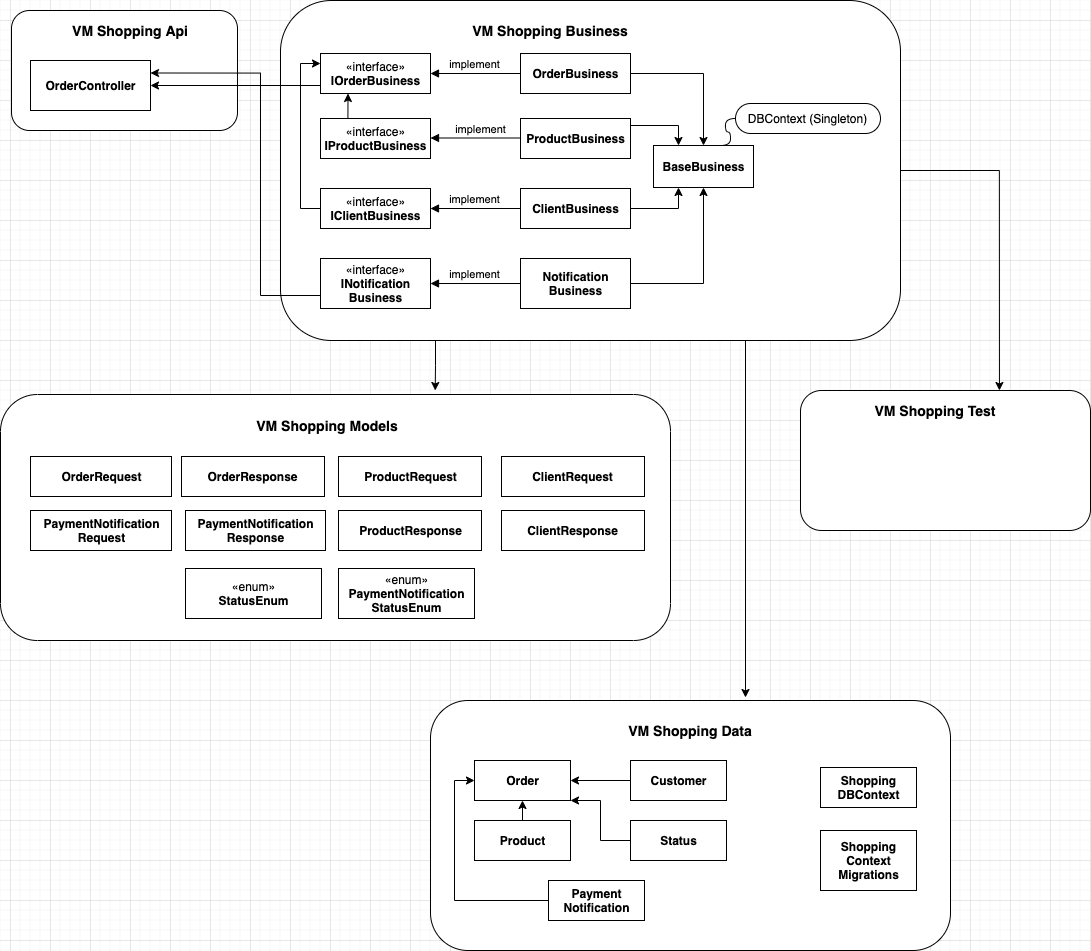

The diagram above was exported from draw.io. Its source (the exported page's mxGraphModel, read from the mxfile embedded in the PNG):
<mxGraphModel dx="1351" dy="730" grid="1" gridSize="10" guides="1" tooltips="1" connect="1" arrows="1" fold="1" page="1" pageScale="1" pageWidth="1169" pageHeight="827" math="0" shadow="0">
  <root>
    <mxCell id="0" />
    <mxCell id="1" parent="0" />
    <mxCell id="f7WH-H6PbsS0QJMdvcTT-1" value="" style="rounded=1;whiteSpace=wrap;html=1;" vertex="1" parent="1">
      <mxGeometry x="41" y="30" width="226" height="120" as="geometry" />
    </mxCell>
    <mxCell id="f7WH-H6PbsS0QJMdvcTT-3" value="&lt;b&gt;&lt;font style=&quot;font-size: 14px&quot;&gt;VM Shopping Api&lt;/font&gt;&lt;/b&gt;" style="text;html=1;strokeColor=none;fillColor=none;align=center;verticalAlign=middle;whiteSpace=wrap;rounded=0;" vertex="1" parent="1">
      <mxGeometry x="100" y="40" width="120" height="20" as="geometry" />
    </mxCell>
    <mxCell id="f7WH-H6PbsS0QJMdvcTT-4" value="&lt;b&gt;OrderController&lt;/b&gt;" style="html=1;" vertex="1" parent="1">
      <mxGeometry x="60" y="80" width="120" height="50" as="geometry" />
    </mxCell>
    <mxCell id="f7WH-H6PbsS0QJMdvcTT-48" style="edgeStyle=orthogonalEdgeStyle;rounded=0;orthogonalLoop=1;jettySize=auto;html=1;exitX=0.25;exitY=1;exitDx=0;exitDy=0;" edge="1" parent="1" source="f7WH-H6PbsS0QJMdvcTT-5">
      <mxGeometry relative="1" as="geometry">
        <mxPoint x="464.7142857142858" y="410" as="targetPoint" />
      </mxGeometry>
    </mxCell>
    <mxCell id="f7WH-H6PbsS0QJMdvcTT-52" style="edgeStyle=orthogonalEdgeStyle;rounded=0;orthogonalLoop=1;jettySize=auto;html=1;exitX=0.75;exitY=1;exitDx=0;exitDy=0;" edge="1" parent="1" source="f7WH-H6PbsS0QJMdvcTT-5">
      <mxGeometry relative="1" as="geometry">
        <mxPoint x="775" y="717" as="targetPoint" />
      </mxGeometry>
    </mxCell>
    <mxCell id="f7WH-H6PbsS0QJMdvcTT-71" style="edgeStyle=orthogonalEdgeStyle;rounded=0;orthogonalLoop=1;jettySize=auto;html=1;exitX=1;exitY=0.5;exitDx=0;exitDy=0;entryX=0.686;entryY=0;entryDx=0;entryDy=0;entryPerimeter=0;" edge="1" parent="1" source="f7WH-H6PbsS0QJMdvcTT-5" target="f7WH-H6PbsS0QJMdvcTT-69">
      <mxGeometry relative="1" as="geometry" />
    </mxCell>
    <mxCell id="f7WH-H6PbsS0QJMdvcTT-5" value="" style="rounded=1;whiteSpace=wrap;html=1;" vertex="1" parent="1">
      <mxGeometry x="310" y="20" width="620" height="340" as="geometry" />
    </mxCell>
    <mxCell id="f7WH-H6PbsS0QJMdvcTT-6" value="&lt;b&gt;&lt;font style=&quot;font-size: 14px&quot;&gt;VM Shopping Business&lt;/font&gt;&lt;/b&gt;" style="text;html=1;strokeColor=none;fillColor=none;align=center;verticalAlign=middle;whiteSpace=wrap;rounded=0;" vertex="1" parent="1">
      <mxGeometry x="490" y="40" width="180" height="20" as="geometry" />
    </mxCell>
    <mxCell id="f7WH-H6PbsS0QJMdvcTT-30" style="edgeStyle=orthogonalEdgeStyle;rounded=0;orthogonalLoop=1;jettySize=auto;html=1;exitX=1;exitY=0.5;exitDx=0;exitDy=0;entryX=0.5;entryY=0;entryDx=0;entryDy=0;" edge="1" parent="1" source="f7WH-H6PbsS0QJMdvcTT-7" target="f7WH-H6PbsS0QJMdvcTT-29">
      <mxGeometry relative="1" as="geometry" />
    </mxCell>
    <mxCell id="f7WH-H6PbsS0QJMdvcTT-7" value="&lt;b&gt;OrderBusiness&lt;/b&gt;" style="html=1;" vertex="1" parent="1">
      <mxGeometry x="550" y="73" width="110" height="40" as="geometry" />
    </mxCell>
    <mxCell id="f7WH-H6PbsS0QJMdvcTT-15" style="edgeStyle=orthogonalEdgeStyle;rounded=0;orthogonalLoop=1;jettySize=auto;html=1;exitX=0;exitY=0.5;exitDx=0;exitDy=0;entryX=1;entryY=0.5;entryDx=0;entryDy=0;" edge="1" parent="1" source="f7WH-H6PbsS0QJMdvcTT-9" target="f7WH-H6PbsS0QJMdvcTT-4">
      <mxGeometry relative="1" as="geometry">
        <Array as="points">
          <mxPoint x="350" y="105" />
        </Array>
      </mxGeometry>
    </mxCell>
    <mxCell id="f7WH-H6PbsS0QJMdvcTT-9" value="«interface»&lt;br&gt;&lt;b&gt;I&lt;/b&gt;&lt;b&gt;OrderBusiness&lt;/b&gt;" style="html=1;" vertex="1" parent="1">
      <mxGeometry x="350" y="73" width="110" height="40" as="geometry" />
    </mxCell>
    <mxCell id="f7WH-H6PbsS0QJMdvcTT-31" style="edgeStyle=orthogonalEdgeStyle;rounded=0;orthogonalLoop=1;jettySize=auto;html=1;exitX=1;exitY=0.5;exitDx=0;exitDy=0;entryX=0.25;entryY=0;entryDx=0;entryDy=0;" edge="1" parent="1" source="f7WH-H6PbsS0QJMdvcTT-10" target="f7WH-H6PbsS0QJMdvcTT-29">
      <mxGeometry relative="1" as="geometry">
        <Array as="points">
          <mxPoint x="660" y="145" />
          <mxPoint x="708" y="145" />
        </Array>
      </mxGeometry>
    </mxCell>
    <mxCell id="f7WH-H6PbsS0QJMdvcTT-10" value="&lt;b&gt;ProductBusiness&lt;/b&gt;" style="html=1;" vertex="1" parent="1">
      <mxGeometry x="550" y="138" width="110" height="40" as="geometry" />
    </mxCell>
    <mxCell id="f7WH-H6PbsS0QJMdvcTT-20" style="edgeStyle=orthogonalEdgeStyle;rounded=0;orthogonalLoop=1;jettySize=auto;html=1;exitX=0.5;exitY=0;exitDx=0;exitDy=0;entryX=0.25;entryY=1;entryDx=0;entryDy=0;" edge="1" parent="1" source="f7WH-H6PbsS0QJMdvcTT-11" target="f7WH-H6PbsS0QJMdvcTT-9">
      <mxGeometry relative="1" as="geometry" />
    </mxCell>
    <mxCell id="f7WH-H6PbsS0QJMdvcTT-11" value="«interface»&lt;br&gt;&lt;b&gt;I&lt;/b&gt;&lt;b&gt;ProductBusiness&lt;/b&gt;" style="html=1;" vertex="1" parent="1">
      <mxGeometry x="350" y="138" width="110" height="40" as="geometry" />
    </mxCell>
    <mxCell id="f7WH-H6PbsS0QJMdvcTT-32" style="edgeStyle=orthogonalEdgeStyle;rounded=0;orthogonalLoop=1;jettySize=auto;html=1;exitX=1;exitY=0.5;exitDx=0;exitDy=0;entryX=0.25;entryY=1;entryDx=0;entryDy=0;" edge="1" parent="1" source="f7WH-H6PbsS0QJMdvcTT-12" target="f7WH-H6PbsS0QJMdvcTT-29">
      <mxGeometry relative="1" as="geometry" />
    </mxCell>
    <mxCell id="f7WH-H6PbsS0QJMdvcTT-12" value="&lt;b&gt;ClientBusiness&lt;/b&gt;" style="html=1;" vertex="1" parent="1">
      <mxGeometry x="550" y="208" width="110" height="40" as="geometry" />
    </mxCell>
    <mxCell id="f7WH-H6PbsS0QJMdvcTT-23" style="edgeStyle=orthogonalEdgeStyle;rounded=0;orthogonalLoop=1;jettySize=auto;html=1;exitX=0;exitY=0.5;exitDx=0;exitDy=0;entryX=0;entryY=0.25;entryDx=0;entryDy=0;" edge="1" parent="1" source="f7WH-H6PbsS0QJMdvcTT-13" target="f7WH-H6PbsS0QJMdvcTT-9">
      <mxGeometry relative="1" as="geometry" />
    </mxCell>
    <mxCell id="f7WH-H6PbsS0QJMdvcTT-13" value="«interface»&lt;br&gt;&lt;b&gt;I&lt;/b&gt;&lt;b&gt;ClientBusiness&lt;/b&gt;" style="html=1;" vertex="1" parent="1">
      <mxGeometry x="350" y="208" width="110" height="40" as="geometry" />
    </mxCell>
    <mxCell id="f7WH-H6PbsS0QJMdvcTT-16" value="implement" style="html=1;verticalAlign=bottom;endArrow=block;exitX=0;exitY=0.5;exitDx=0;exitDy=0;entryX=1;entryY=0.5;entryDx=0;entryDy=0;" edge="1" parent="1" source="f7WH-H6PbsS0QJMdvcTT-7" target="f7WH-H6PbsS0QJMdvcTT-9">
      <mxGeometry width="80" relative="1" as="geometry">
        <mxPoint x="550" y="110" as="sourcePoint" />
        <mxPoint x="600" y="110" as="targetPoint" />
      </mxGeometry>
    </mxCell>
    <mxCell id="f7WH-H6PbsS0QJMdvcTT-18" value="implement" style="html=1;verticalAlign=bottom;endArrow=block;exitX=0;exitY=0.5;exitDx=0;exitDy=0;entryX=1;entryY=0.5;entryDx=0;entryDy=0;" edge="1" parent="1">
      <mxGeometry x="-0.1111" width="80" relative="1" as="geometry">
        <mxPoint x="550" y="157.5" as="sourcePoint" />
        <mxPoint x="460" y="157.5" as="targetPoint" />
        <mxPoint as="offset" />
      </mxGeometry>
    </mxCell>
    <mxCell id="f7WH-H6PbsS0QJMdvcTT-19" value="implement" style="html=1;verticalAlign=bottom;endArrow=block;exitX=0;exitY=0.5;exitDx=0;exitDy=0;" edge="1" parent="1" source="f7WH-H6PbsS0QJMdvcTT-12" target="f7WH-H6PbsS0QJMdvcTT-13">
      <mxGeometry width="80" relative="1" as="geometry">
        <mxPoint x="640" y="239.5" as="sourcePoint" />
        <mxPoint x="550" y="239.5" as="targetPoint" />
      </mxGeometry>
    </mxCell>
    <mxCell id="f7WH-H6PbsS0QJMdvcTT-33" style="edgeStyle=orthogonalEdgeStyle;rounded=0;orthogonalLoop=1;jettySize=auto;html=1;exitX=1;exitY=0.5;exitDx=0;exitDy=0;entryX=0.5;entryY=1;entryDx=0;entryDy=0;" edge="1" parent="1" source="f7WH-H6PbsS0QJMdvcTT-24" target="f7WH-H6PbsS0QJMdvcTT-29">
      <mxGeometry relative="1" as="geometry" />
    </mxCell>
    <mxCell id="f7WH-H6PbsS0QJMdvcTT-24" value="&lt;b&gt;Notification&lt;br&gt;Business&lt;/b&gt;" style="html=1;" vertex="1" parent="1">
      <mxGeometry x="550" y="278" width="110" height="50" as="geometry" />
    </mxCell>
    <mxCell id="f7WH-H6PbsS0QJMdvcTT-28" style="edgeStyle=orthogonalEdgeStyle;rounded=0;orthogonalLoop=1;jettySize=auto;html=1;exitX=0;exitY=0.5;exitDx=0;exitDy=0;entryX=1;entryY=0.25;entryDx=0;entryDy=0;" edge="1" parent="1" source="f7WH-H6PbsS0QJMdvcTT-25" target="f7WH-H6PbsS0QJMdvcTT-4">
      <mxGeometry relative="1" as="geometry">
        <Array as="points">
          <mxPoint x="350" y="315" />
          <mxPoint x="290" y="315" />
          <mxPoint x="290" y="93" />
        </Array>
      </mxGeometry>
    </mxCell>
    <mxCell id="f7WH-H6PbsS0QJMdvcTT-25" value="«interface»&lt;br&gt;&lt;b&gt;I&lt;/b&gt;&lt;b&gt;Notification&lt;br&gt;Business&lt;/b&gt;" style="html=1;" vertex="1" parent="1">
      <mxGeometry x="350" y="278" width="110" height="50" as="geometry" />
    </mxCell>
    <mxCell id="f7WH-H6PbsS0QJMdvcTT-26" value="implement" style="html=1;verticalAlign=bottom;endArrow=block;exitX=0;exitY=0.5;exitDx=0;exitDy=0;" edge="1" parent="1" target="f7WH-H6PbsS0QJMdvcTT-25" source="f7WH-H6PbsS0QJMdvcTT-24">
      <mxGeometry width="80" relative="1" as="geometry">
        <mxPoint x="550" y="305" as="sourcePoint" />
        <mxPoint x="550" y="309.5" as="targetPoint" />
      </mxGeometry>
    </mxCell>
    <mxCell id="f7WH-H6PbsS0QJMdvcTT-29" value="&lt;b&gt;BaseBusiness&lt;/b&gt;" style="html=1;" vertex="1" parent="1">
      <mxGeometry x="683" y="165" width="100" height="42" as="geometry" />
    </mxCell>
    <mxCell id="f7WH-H6PbsS0QJMdvcTT-34" value="DBContext (Singleton)" style="whiteSpace=wrap;html=1;rounded=1;arcSize=50;align=center;verticalAlign=middle;strokeWidth=1;autosize=1;spacing=4;treeFolding=1;treeMoving=1;newEdgeStyle={&quot;edgeStyle&quot;:&quot;entityRelationEdgeStyle&quot;,&quot;startArrow&quot;:&quot;none&quot;,&quot;endArrow&quot;:&quot;none&quot;,&quot;segment&quot;:10,&quot;curved&quot;:1};" vertex="1" parent="1">
      <mxGeometry x="765" y="123" width="145" height="30" as="geometry" />
    </mxCell>
    <mxCell id="f7WH-H6PbsS0QJMdvcTT-35" value="" style="edgeStyle=entityRelationEdgeStyle;startArrow=none;endArrow=none;segment=10;curved=1;" edge="1" target="f7WH-H6PbsS0QJMdvcTT-34" parent="1">
      <mxGeometry relative="1" as="geometry">
        <mxPoint x="750" y="165" as="sourcePoint" />
      </mxGeometry>
    </mxCell>
    <mxCell id="f7WH-H6PbsS0QJMdvcTT-36" value="" style="rounded=1;whiteSpace=wrap;html=1;" vertex="1" parent="1">
      <mxGeometry x="30" y="414" width="670" height="246" as="geometry" />
    </mxCell>
    <mxCell id="f7WH-H6PbsS0QJMdvcTT-37" value="&lt;b&gt;&lt;font style=&quot;font-size: 14px&quot;&gt;VM Shopping Models&lt;br&gt;&lt;/font&gt;&lt;/b&gt;" style="text;html=1;strokeColor=none;fillColor=none;align=center;verticalAlign=middle;whiteSpace=wrap;rounded=0;" vertex="1" parent="1">
      <mxGeometry x="267" y="435" width="180" height="20" as="geometry" />
    </mxCell>
    <mxCell id="f7WH-H6PbsS0QJMdvcTT-38" value="&lt;b&gt;OrderRequest&lt;/b&gt;" style="html=1;" vertex="1" parent="1">
      <mxGeometry x="60" y="476" width="141" height="40" as="geometry" />
    </mxCell>
    <mxCell id="f7WH-H6PbsS0QJMdvcTT-39" value="&lt;b&gt;OrderResponse&lt;/b&gt;" style="html=1;" vertex="1" parent="1">
      <mxGeometry x="211" y="476" width="143" height="40" as="geometry" />
    </mxCell>
    <mxCell id="f7WH-H6PbsS0QJMdvcTT-40" value="&lt;b&gt;PaymentNotification&lt;br&gt;Request&lt;/b&gt;" style="html=1;" vertex="1" parent="1">
      <mxGeometry x="60" y="530" width="141" height="40" as="geometry" />
    </mxCell>
    <mxCell id="f7WH-H6PbsS0QJMdvcTT-41" value="&lt;b&gt;PaymentNotification&lt;br&gt;Response&lt;/b&gt;" style="html=1;" vertex="1" parent="1">
      <mxGeometry x="215" y="530" width="140" height="40" as="geometry" />
    </mxCell>
    <mxCell id="f7WH-H6PbsS0QJMdvcTT-42" value="&lt;b&gt;ProductRequest&lt;/b&gt;" style="html=1;" vertex="1" parent="1">
      <mxGeometry x="368" y="476" width="143" height="40" as="geometry" />
    </mxCell>
    <mxCell id="f7WH-H6PbsS0QJMdvcTT-43" value="&lt;b&gt;ProductResponse&lt;/b&gt;" style="html=1;" vertex="1" parent="1">
      <mxGeometry x="368" y="530" width="143" height="40" as="geometry" />
    </mxCell>
    <mxCell id="f7WH-H6PbsS0QJMdvcTT-44" value="&lt;b&gt;ClientRequest&lt;/b&gt;" style="html=1;" vertex="1" parent="1">
      <mxGeometry x="531" y="476" width="143" height="40" as="geometry" />
    </mxCell>
    <mxCell id="f7WH-H6PbsS0QJMdvcTT-45" value="&lt;b&gt;ClientResponse&lt;/b&gt;" style="html=1;" vertex="1" parent="1">
      <mxGeometry x="531" y="530" width="143" height="40" as="geometry" />
    </mxCell>
    <mxCell id="f7WH-H6PbsS0QJMdvcTT-46" value="«enum»&lt;br&gt;&lt;b&gt;StatusEnum&lt;/b&gt;" style="html=1;" vertex="1" parent="1">
      <mxGeometry x="215" y="588" width="136" height="50" as="geometry" />
    </mxCell>
    <mxCell id="f7WH-H6PbsS0QJMdvcTT-47" value="«enum»&lt;br&gt;&lt;b&gt;PaymentNotification&lt;br&gt;StatusEnum&lt;/b&gt;" style="html=1;" vertex="1" parent="1">
      <mxGeometry x="368" y="588" width="136" height="50" as="geometry" />
    </mxCell>
    <mxCell id="f7WH-H6PbsS0QJMdvcTT-49" value="" style="rounded=1;whiteSpace=wrap;html=1;" vertex="1" parent="1">
      <mxGeometry x="460" y="720" width="520" height="250" as="geometry" />
    </mxCell>
    <mxCell id="f7WH-H6PbsS0QJMdvcTT-50" value="&lt;b&gt;&lt;font style=&quot;font-size: 14px&quot;&gt;VM Shopping Data&lt;br&gt;&lt;/font&gt;&lt;/b&gt;" style="text;html=1;strokeColor=none;fillColor=none;align=center;verticalAlign=middle;whiteSpace=wrap;rounded=0;" vertex="1" parent="1">
      <mxGeometry x="630" y="740" width="180" height="20" as="geometry" />
    </mxCell>
    <mxCell id="f7WH-H6PbsS0QJMdvcTT-55" value="&lt;b&gt;Order&lt;br&gt;&lt;/b&gt;" style="html=1;" vertex="1" parent="1">
      <mxGeometry x="504" y="780" width="96" height="40" as="geometry" />
    </mxCell>
    <mxCell id="f7WH-H6PbsS0QJMdvcTT-63" style="edgeStyle=orthogonalEdgeStyle;rounded=0;orthogonalLoop=1;jettySize=auto;html=1;exitX=0;exitY=0.5;exitDx=0;exitDy=0;" edge="1" parent="1" source="f7WH-H6PbsS0QJMdvcTT-56">
      <mxGeometry relative="1" as="geometry">
        <mxPoint x="600" y="800" as="targetPoint" />
      </mxGeometry>
    </mxCell>
    <mxCell id="f7WH-H6PbsS0QJMdvcTT-56" value="&lt;b&gt;Customer&lt;br&gt;&lt;/b&gt;" style="html=1;" vertex="1" parent="1">
      <mxGeometry x="660" y="780" width="96" height="40" as="geometry" />
    </mxCell>
    <mxCell id="f7WH-H6PbsS0QJMdvcTT-60" style="edgeStyle=orthogonalEdgeStyle;rounded=0;orthogonalLoop=1;jettySize=auto;html=1;exitX=0.5;exitY=0;exitDx=0;exitDy=0;entryX=0.5;entryY=1;entryDx=0;entryDy=0;" edge="1" parent="1" source="f7WH-H6PbsS0QJMdvcTT-57" target="f7WH-H6PbsS0QJMdvcTT-55">
      <mxGeometry relative="1" as="geometry" />
    </mxCell>
    <mxCell id="f7WH-H6PbsS0QJMdvcTT-57" value="&lt;b&gt;Product&lt;br&gt;&lt;/b&gt;" style="html=1;" vertex="1" parent="1">
      <mxGeometry x="504" y="840" width="96" height="40" as="geometry" />
    </mxCell>
    <mxCell id="f7WH-H6PbsS0QJMdvcTT-66" style="edgeStyle=orthogonalEdgeStyle;rounded=0;orthogonalLoop=1;jettySize=auto;html=1;exitX=0;exitY=0.5;exitDx=0;exitDy=0;entryX=1;entryY=1;entryDx=0;entryDy=0;" edge="1" parent="1" source="f7WH-H6PbsS0QJMdvcTT-58" target="f7WH-H6PbsS0QJMdvcTT-55">
      <mxGeometry relative="1" as="geometry">
        <Array as="points">
          <mxPoint x="630" y="860" />
          <mxPoint x="630" y="820" />
        </Array>
      </mxGeometry>
    </mxCell>
    <mxCell id="f7WH-H6PbsS0QJMdvcTT-58" value="&lt;b&gt;Status&lt;br&gt;&lt;/b&gt;" style="html=1;" vertex="1" parent="1">
      <mxGeometry x="660" y="840" width="96" height="40" as="geometry" />
    </mxCell>
    <mxCell id="f7WH-H6PbsS0QJMdvcTT-65" style="edgeStyle=orthogonalEdgeStyle;rounded=0;orthogonalLoop=1;jettySize=auto;html=1;exitX=0;exitY=0.5;exitDx=0;exitDy=0;entryX=0;entryY=0.5;entryDx=0;entryDy=0;" edge="1" parent="1" source="f7WH-H6PbsS0QJMdvcTT-59" target="f7WH-H6PbsS0QJMdvcTT-55">
      <mxGeometry relative="1" as="geometry" />
    </mxCell>
    <mxCell id="f7WH-H6PbsS0QJMdvcTT-59" value="&lt;b&gt;Payment&lt;br&gt;Notification&lt;br&gt;&lt;/b&gt;" style="html=1;" vertex="1" parent="1">
      <mxGeometry x="578" y="900" width="96" height="40" as="geometry" />
    </mxCell>
    <mxCell id="f7WH-H6PbsS0QJMdvcTT-67" value="&lt;b&gt;Shopping&lt;br&gt;DBContext&lt;br&gt;&lt;/b&gt;" style="html=1;" vertex="1" parent="1">
      <mxGeometry x="850" y="787" width="96" height="40" as="geometry" />
    </mxCell>
    <mxCell id="f7WH-H6PbsS0QJMdvcTT-68" value="&lt;b&gt;Shopping&lt;br&gt;Context&lt;br&gt;Migrations&lt;br&gt;&lt;/b&gt;" style="html=1;" vertex="1" parent="1">
      <mxGeometry x="850" y="850" width="96" height="60" as="geometry" />
    </mxCell>
    <mxCell id="f7WH-H6PbsS0QJMdvcTT-69" value="" style="rounded=1;whiteSpace=wrap;html=1;" vertex="1" parent="1">
      <mxGeometry x="830" y="410" width="290" height="140" as="geometry" />
    </mxCell>
    <mxCell id="f7WH-H6PbsS0QJMdvcTT-70" value="&lt;b&gt;&lt;font style=&quot;font-size: 14px&quot;&gt;VM Shopping Test&lt;br&gt;&lt;/font&gt;&lt;/b&gt;" style="text;html=1;strokeColor=none;fillColor=none;align=center;verticalAlign=middle;whiteSpace=wrap;rounded=0;" vertex="1" parent="1">
      <mxGeometry x="875" y="420" width="180" height="20" as="geometry" />
    </mxCell>
  </root>
</mxGraphModel>